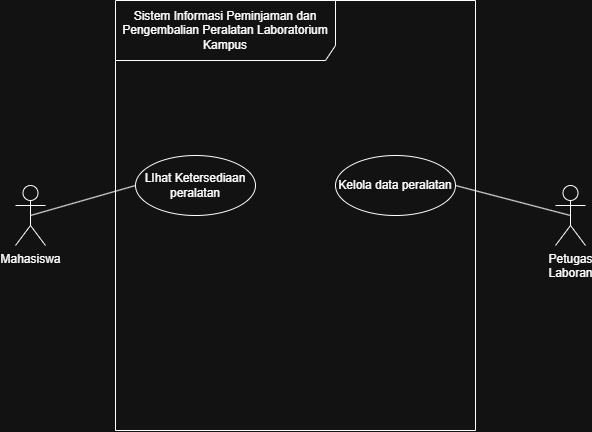

The diagram above was exported from draw.io. Its source (the exported page's mxGraphModel, read from the mxfile embedded in the PNG):
<mxGraphModel dx="678" dy="593" grid="1" gridSize="10" guides="1" tooltips="1" connect="1" arrows="1" fold="1" page="1" pageScale="1" pageWidth="850" pageHeight="1100" math="0" shadow="0">
  <root>
    <mxCell id="0" />
    <mxCell id="1" parent="0" />
    <mxCell id="MlltgIelmP3b6Zx2WefH-1" parent="1" style="shape=umlFrame;whiteSpace=wrap;html=1;pointerEvents=0;recursiveResize=0;container=1;collapsible=0;width=220;height=60;" value="&lt;font face=&quot;Helvetica&quot;&gt;Sistem Informasi Peminjaman dan Pengembalian Peralatan Laboratorium&lt;br&gt;Kampus&lt;/font&gt;" vertex="1">
      <mxGeometry height="430" width="360" x="160" y="90" as="geometry" />
    </mxCell>
    <mxCell id="MlltgIelmP3b6Zx2WefH-7" parent="MlltgIelmP3b6Zx2WefH-1" style="ellipse;html=1;whiteSpace=wrap;" value="LIhat Ketersediaan&lt;div&gt;peralatan&lt;/div&gt;" vertex="1">
      <mxGeometry height="60" width="120" x="20" y="155" as="geometry" />
    </mxCell>
    <mxCell id="MlltgIelmP3b6Zx2WefH-8" parent="MlltgIelmP3b6Zx2WefH-1" style="ellipse;html=1;whiteSpace=wrap;" value="Kelola data peralatan" vertex="1">
      <mxGeometry height="60" width="120" x="220" y="155" as="geometry" />
    </mxCell>
    <mxCell id="MlltgIelmP3b6Zx2WefH-9" edge="1" parent="1" source="MlltgIelmP3b6Zx2WefH-2" style="rounded=0;orthogonalLoop=1;jettySize=auto;html=1;exitX=0.5;exitY=0.5;exitDx=0;exitDy=0;exitPerimeter=0;entryX=0;entryY=0.5;entryDx=0;entryDy=0;endArrow=none;endFill=0;" target="MlltgIelmP3b6Zx2WefH-7">
      <mxGeometry relative="1" as="geometry" />
    </mxCell>
    <mxCell id="MlltgIelmP3b6Zx2WefH-2" parent="1" style="shape=umlActor;verticalLabelPosition=bottom;verticalAlign=top;html=1;" value="Mahasiswa" vertex="1">
      <mxGeometry height="60" width="30" x="60" y="275" as="geometry" />
    </mxCell>
    <mxCell id="MlltgIelmP3b6Zx2WefH-14" edge="1" parent="1" source="MlltgIelmP3b6Zx2WefH-3" style="rounded=0;orthogonalLoop=1;jettySize=auto;html=1;entryX=1;entryY=0.5;entryDx=0;entryDy=0;endArrow=none;endFill=0;exitX=0.5;exitY=0.5;exitDx=0;exitDy=0;exitPerimeter=0;" target="MlltgIelmP3b6Zx2WefH-8">
      <mxGeometry relative="1" as="geometry" />
    </mxCell>
    <mxCell id="MlltgIelmP3b6Zx2WefH-3" parent="1" style="shape=umlActor;verticalLabelPosition=bottom;verticalAlign=top;html=1;" value="Petugas &lt;br&gt;Laboran" vertex="1">
      <mxGeometry height="60" width="30" x="600" y="275" as="geometry" />
    </mxCell>
  </root>
</mxGraphModel>